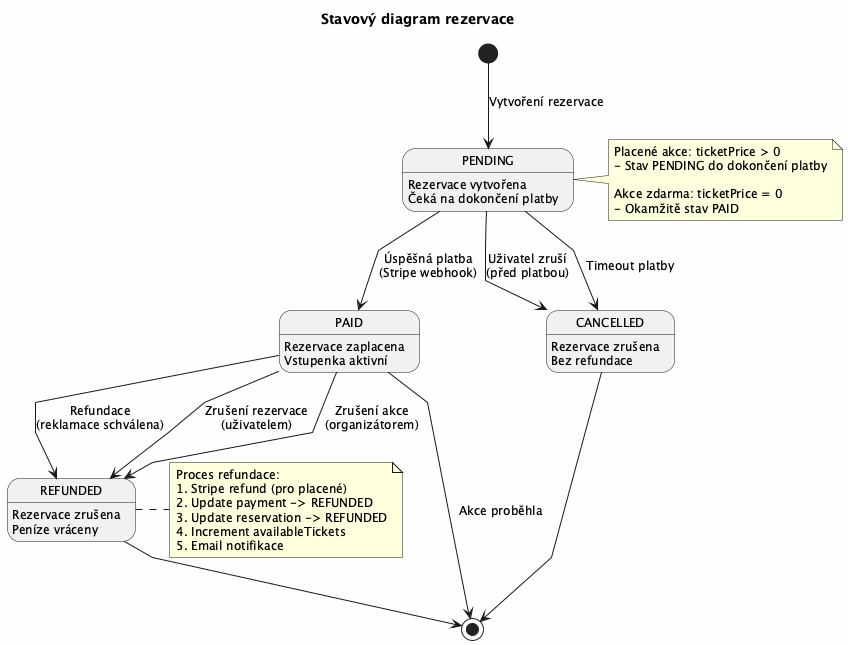

The diagram above was rendered by PlantUML. Its source (embedded in the PNG):
@startuml
skinparam backgroundColor #FEFEFE
skinparam defaultFontSize 12
skinparam linetype polyline

title Stavový diagram rezervace

state PENDING {
  PENDING : Rezervace vytvořena
  PENDING : Čeká na dokončení platby
}

state PAID {
  PAID : Rezervace zaplacena
  PAID : Vstupenka aktivní
}

state CANCELLED {
  CANCELLED : Rezervace zrušena
  CANCELLED : Bez refundace
}

state REFUNDED {
  REFUNDED : Rezervace zrušena
  REFUNDED : Peníze vráceny
}

[*] --> PENDING : Vytvoření rezervace

PENDING --> PAID : Úspěšná platba\n(Stripe webhook)
PENDING --> CANCELLED : Uživatel zruší\n(před platbou)
PENDING --> CANCELLED : Timeout platby

PAID --> REFUNDED : Refundace\n(reklamace schválena)
PAID --> REFUNDED : Zrušení rezervace\n(uživatelem)
PAID --> REFUNDED : Zrušení akce\n(organizátorem)

CANCELLED --> [*]
REFUNDED --> [*]
PAID --> [*] : Akce proběhla

note right of PENDING
  Placené akce: ticketPrice > 0
  - Stav PENDING do dokončení platby
  
  Akce zdarma: ticketPrice = 0
  - Okamžitě stav PAID
end note

note right of REFUNDED
  Proces refundace:
  1. Stripe refund (pro placené)
  2. Update payment -> REFUNDED
  3. Update reservation -> REFUNDED
  4. Increment availableTickets
  5. Email notifikace
end note

@enduml